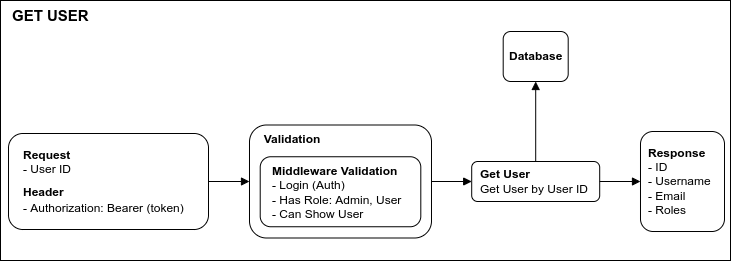

The diagram above was exported from draw.io. Its source (the exported page's mxGraphModel, read from the mxfile embedded in the PNG):
<mxGraphModel dx="2605" dy="924" grid="1" gridSize="10" guides="1" tooltips="1" connect="1" arrows="1" fold="1" page="1" pageScale="1" pageWidth="827" pageHeight="1169" math="0" shadow="0">
  <root>
    <mxCell id="0" />
    <mxCell id="1" parent="0" />
    <mxCell id="2" value="" style="rounded=0;whiteSpace=wrap;html=1;fontFamily=Helvetica;fontSize=12;" vertex="1" parent="1">
      <mxGeometry x="-780" y="450" width="730" height="260" as="geometry" />
    </mxCell>
    <mxCell id="3" value="&lt;b&gt;&lt;font style=&quot;font-size: 15px;&quot;&gt;GET USER&lt;/font&gt;&lt;/b&gt;" style="text;html=1;strokeColor=none;fillColor=none;align=left;verticalAlign=middle;whiteSpace=wrap;rounded=0;fontFamily=Helvetica;fontSize=12;" vertex="1" parent="1">
      <mxGeometry x="-770" y="450" width="100" height="30" as="geometry" />
    </mxCell>
    <mxCell id="4" value="" style="group" vertex="1" connectable="0" parent="1">
      <mxGeometry x="-772" y="481" width="716" height="206.5" as="geometry" />
    </mxCell>
    <mxCell id="5" value="" style="group" vertex="1" connectable="0" parent="4">
      <mxGeometry y="102" width="200" height="96" as="geometry" />
    </mxCell>
    <mxCell id="6" value="" style="rounded=1;whiteSpace=wrap;html=1;fontSize=20;" vertex="1" parent="5">
      <mxGeometry width="200.00000000000009" height="96" as="geometry" />
    </mxCell>
    <mxCell id="7" value="&lt;div style=&quot;font-size: 12px;&quot;&gt;&lt;b style=&quot;&quot;&gt;&lt;font style=&quot;font-size: 12px;&quot;&gt;Request&lt;/font&gt;&lt;/b&gt;&lt;/div&gt;&lt;div style=&quot;font-size: 12px;&quot;&gt;&lt;font style=&quot;font-size: 12px;&quot;&gt;- User ID&lt;br&gt;&lt;/font&gt;&lt;/div&gt;&lt;span style=&quot;font-size: 12px;&quot;&gt;&lt;b&gt;Header&lt;br&gt;&lt;/b&gt;&lt;/span&gt;&lt;div style=&quot;font-size: 12px;&quot;&gt;- Authorization: Bearer (token)&lt;/div&gt;" style="text;html=1;strokeColor=none;fillColor=none;align=left;verticalAlign=middle;whiteSpace=wrap;rounded=0;fontSize=20;" vertex="1" parent="5">
      <mxGeometry x="13.265306122448981" y="14.4" width="173.4693877551021" height="67.88571428571426" as="geometry" />
    </mxCell>
    <mxCell id="8" value="" style="group" vertex="1" connectable="0" parent="4">
      <mxGeometry x="632" y="100" width="84" height="100" as="geometry" />
    </mxCell>
    <mxCell id="9" value="" style="rounded=1;whiteSpace=wrap;html=1;fontSize=20;" vertex="1" parent="8">
      <mxGeometry width="84" height="100" as="geometry" />
    </mxCell>
    <mxCell id="10" value="&lt;div style=&quot;font-size: 12px;&quot;&gt;&lt;b&gt;Response&lt;/b&gt;&lt;/div&gt;&lt;div style=&quot;font-size: 12px;&quot;&gt;- ID&lt;/div&gt;&lt;div style=&quot;font-size: 12px;&quot;&gt;- Username&lt;/div&gt;&lt;div style=&quot;font-size: 12px;&quot;&gt;- Email&lt;/div&gt;&lt;div style=&quot;font-size: 12px;&quot;&gt;- Roles&lt;/div&gt;" style="text;html=1;strokeColor=none;fillColor=none;align=left;verticalAlign=middle;whiteSpace=wrap;rounded=0;fontSize=20;" vertex="1" parent="8">
      <mxGeometry x="5.57025" y="0.538461538461486" width="72.8595" height="99.46153846153847" as="geometry" />
    </mxCell>
    <mxCell id="11" style="edgeStyle=orthogonalEdgeStyle;rounded=0;orthogonalLoop=1;jettySize=auto;html=1;entryX=0;entryY=0.5;entryDx=0;entryDy=0;fontFamily=Helvetica;fontSize=12;startArrow=none;startFill=0;endArrow=block;endFill=1;" edge="1" parent="4" source="6" target="17">
      <mxGeometry relative="1" as="geometry" />
    </mxCell>
    <mxCell id="12" value="" style="group" vertex="1" connectable="0" parent="4">
      <mxGeometry x="494.7" width="65" height="50" as="geometry" />
    </mxCell>
    <mxCell id="13" value="" style="rounded=1;whiteSpace=wrap;html=1;fontSize=20;" vertex="1" parent="12">
      <mxGeometry width="65.00000000000001" height="50" as="geometry" />
    </mxCell>
    <mxCell id="14" value="&lt;div style=&quot;font-size: 12px;&quot;&gt;&lt;b style=&quot;&quot;&gt;&lt;font style=&quot;font-size: 12px;&quot;&gt;Database&lt;/font&gt;&lt;/b&gt;&lt;/div&gt;" style="text;html=1;strokeColor=none;fillColor=none;align=left;verticalAlign=middle;whiteSpace=wrap;rounded=0;fontSize=20;" vertex="1" parent="12">
      <mxGeometry x="4.311224489795919" y="7.321428571428571" width="56.37755102040816" height="35.35714285714286" as="geometry" />
    </mxCell>
    <mxCell id="15" style="edgeStyle=orthogonalEdgeStyle;rounded=0;orthogonalLoop=1;jettySize=auto;html=1;exitX=0.5;exitY=0;exitDx=0;exitDy=0;entryX=0.5;entryY=1;entryDx=0;entryDy=0;fontFamily=Helvetica;fontSize=12;startArrow=none;startFill=0;endArrow=block;endFill=1;" edge="1" parent="4" source="24" target="13">
      <mxGeometry relative="1" as="geometry" />
    </mxCell>
    <mxCell id="16" value="" style="group" vertex="1" connectable="0" parent="4">
      <mxGeometry x="241" y="93.5" width="182" height="113" as="geometry" />
    </mxCell>
    <mxCell id="17" value="" style="rounded=1;whiteSpace=wrap;html=1;fontFamily=Helvetica;fontSize=12;" vertex="1" parent="16">
      <mxGeometry width="182" height="113" as="geometry" />
    </mxCell>
    <mxCell id="18" value="&lt;b&gt;Validation&lt;/b&gt;" style="text;html=1;strokeColor=none;fillColor=none;align=center;verticalAlign=middle;whiteSpace=wrap;rounded=0;fontFamily=Helvetica;fontSize=12;" vertex="1" parent="16">
      <mxGeometry x="10.705882352941176" width="64.23529411764706" height="30" as="geometry" />
    </mxCell>
    <mxCell id="19" value="" style="group" vertex="1" connectable="0" parent="16">
      <mxGeometry x="10.705882352941176" y="30" width="160.58823529411765" height="70" as="geometry" />
    </mxCell>
    <mxCell id="20" value="" style="rounded=1;whiteSpace=wrap;html=1;fontSize=20;" vertex="1" parent="19">
      <mxGeometry y="1.75" width="160.58823529411768" height="70" as="geometry" />
    </mxCell>
    <mxCell id="21" value="&lt;div style=&quot;font-size: 12px;&quot;&gt;&lt;b&gt;Middleware Validation&lt;/b&gt;&lt;/div&gt;&lt;div style=&quot;font-size: 12px;&quot;&gt;- Login (Auth)&lt;/div&gt;&lt;div style=&quot;font-size: 12px;&quot;&gt;- Has Role: Admin, User&lt;/div&gt;&lt;div style=&quot;font-size: 12px;&quot;&gt;- Can Show User&lt;/div&gt;" style="text;html=1;strokeColor=none;fillColor=none;align=left;verticalAlign=middle;whiteSpace=wrap;rounded=0;fontSize=20;" vertex="1" parent="19">
      <mxGeometry x="10.651260504201684" y="12.25" width="139.28571428571428" height="49.500000000000014" as="geometry" />
    </mxCell>
    <mxCell id="22" style="edgeStyle=orthogonalEdgeStyle;rounded=0;orthogonalLoop=1;jettySize=auto;html=1;entryX=0;entryY=0.5;entryDx=0;entryDy=0;fontFamily=Helvetica;fontSize=12;startArrow=none;startFill=0;endArrow=block;endFill=1;" edge="1" parent="4" source="17" target="24">
      <mxGeometry relative="1" as="geometry" />
    </mxCell>
    <mxCell id="23" value="" style="group" vertex="1" connectable="0" parent="4">
      <mxGeometry x="463.19619047619045" y="130" width="128" height="40" as="geometry" />
    </mxCell>
    <mxCell id="24" value="" style="rounded=1;whiteSpace=wrap;html=1;fontSize=20;" vertex="1" parent="23">
      <mxGeometry width="128" height="40" as="geometry" />
    </mxCell>
    <mxCell id="25" value="&lt;div style=&quot;font-size: 12px;&quot;&gt;&lt;b&gt;Get User&lt;/b&gt;&lt;/div&gt;&lt;div style=&quot;font-size: 12px;&quot;&gt;Get User by User ID&lt;/div&gt;" style="text;html=1;strokeColor=none;fillColor=none;align=left;verticalAlign=middle;whiteSpace=wrap;rounded=0;fontSize=20;" vertex="1" parent="23">
      <mxGeometry x="7.2914285714285825" y="8.5" width="113.41714285714286" height="23" as="geometry" />
    </mxCell>
    <mxCell id="26" style="edgeStyle=orthogonalEdgeStyle;rounded=0;orthogonalLoop=1;jettySize=auto;html=1;entryX=0;entryY=0.5;entryDx=0;entryDy=0;fontFamily=Helvetica;fontSize=12;startArrow=none;startFill=0;endArrow=block;endFill=1;" edge="1" parent="4" source="24" target="9">
      <mxGeometry relative="1" as="geometry" />
    </mxCell>
  </root>
</mxGraphModel>